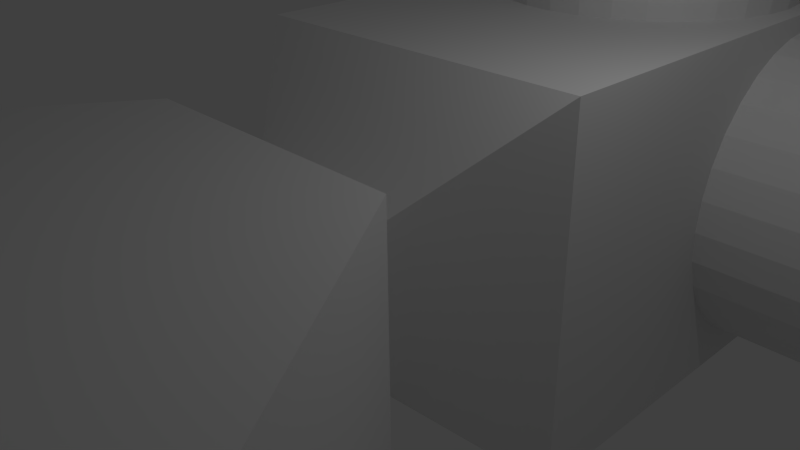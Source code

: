 # Source: LaserCannon.blend  (saved by Blender 2.73.0; exported with 4.5.12 LTS)
import bpy
from mathutils import Matrix  # noqa: F401  (used for matrix-valued properties, if any)

bpy.ops.wm.read_factory_settings(use_empty=True)
scene = bpy.context.scene
scene.name = 'Scene'

# ---- collections
col_collection_1 = bpy.data.collections.new('Collection 1'); scene.collection.children.link(col_collection_1)

# ---- world
world_world = bpy.data.worlds.new('World'); scene.world = world_world
world_world.color = (0.05088, 0.05088, 0.05088)
world_world.use_sun_shadow = False
world_world.sun_shadow_jitter_overblur = 0.0
world_world.cycles.sampling_method = 'MANUAL'
world_world.cycles.sample_map_resolution = 256

# ---- cameras
cam_camera = bpy.data.cameras.new('Camera')
cam_camera.clip_end = 100.0
cam_camera.lens = 35.0
cam_camera.sensor_width = 32.0
cam_camera.sensor_height = 18.0
cam_camera.ortho_scale = 7.314
cam_camera.dof.focus_distance = 0.0
cam_camera.dof.aperture_fstop = 128.0

# ---- lights
light_lamp = bpy.data.lights.new('Lamp', 'POINT')
light_lamp.transmission_factor = 0.0
light_lamp.cutoff_distance = 30.0
light_lamp.energy = 100.0
light_lamp.shadow_buffer_clip_start = 1.001
light_lamp.shadow_soft_size = 0.1
light_lamp.shadow_maximum_resolution = 0.006
light_lamp.use_absolute_resolution = True
light_lamp.cycles.use_multiple_importance_sampling = False

# ---- meshes
me_cube_001 = bpy.data.meshes.new('Cube.001')
me_cube_001.from_pydata([(-1.0, -1.0, -1.0), (-2.569, 0.5731, -2.569), (2.569, 0.5731, -2.569), (1.0, -1.0, -1.0), (-1.0, -1.0, 1.0), (-2.569, 0.5731, 2.569), (2.569, 0.5731, 2.569), (1.0, -1.0, 1.0), (-1.987, -1.553, -1.987), (1.987, -1.553, -1.987), (-1.987, -1.553, 1.987), (1.987, -1.553, 1.987), (-1.987, -8.283, -1.987), (1.987, -8.283, -1.987), (-1.987, -8.283, 1.987), (1.987, -8.283, 1.987), (-1.223, -14.25, -1.223), (1.223, -14.25, -1.223), (-1.223, -14.25, 1.223), (1.223, -14.25, 1.223), (-1.223, -23.03, -1.223), (1.223, -23.03, -1.223), (-1.223, -23.03, 1.223), (1.223, -23.03, 1.223), (-1.426, -32.91, -1.426), (1.426, -32.91, -1.426), (-1.426, -32.91, 1.426), (1.426, -32.91, 1.426), (-2.075, -38.58, -2.075), (2.075, -38.58, -2.075), (-2.075, -38.58, 2.075), (2.075, -38.58, 2.075), (-0.7218, -53.03, -0.7218), (0.7218, -53.03, -0.7218), (-0.7218, -53.03, 0.7218), (0.7218, -53.03, 0.7218), (-7.853, -10.2, -1.987), (7.853, -10.2, -1.987), (-7.853, -10.2, 1.987), (7.853, -10.2, 1.987), (-7.853, -16.93, -1.987), (7.853, -16.93, -1.987), (-7.853, -16.93, 1.987), (7.853, -16.93, 1.987), (-11.37, -10.2, -1.987), (11.37, -10.2, -1.987), (-11.37, -10.2, 1.987), (11.37, -10.2, 1.987), (-11.37, -16.93, -1.987), (11.37, -16.93, -1.987), (-11.37, -16.93, 1.987), (11.37, -16.93, 1.987), (-7.853, -38.22, -1.987), (7.853, -38.22, -1.987), (-7.853, -38.22, 1.987), (7.853, -38.22, 1.987), (-11.37, -38.22, -1.987), (11.37, -38.22, -1.987), (-11.37, -38.22, 1.987), (11.37, -38.22, 1.987), (-1.804, -50.39, -0.4563), (1.804, -50.39, -0.4563), (-1.804, -50.39, 0.4563), (1.804, -50.39, 0.4563), (-2.612, -50.39, -0.4563), (2.612, -50.39, -0.4563), (-2.612, -50.39, 0.4563), (2.612, -50.39, 0.4563), (-2.569, 10.83, -2.569), (2.569, 10.83, -2.569), (-2.569, 10.83, 2.569), (2.569, 10.83, 2.569), (-0.9528, 13.58, -0.9528), (0.9528, 13.58, -0.9528), (-0.9528, 13.58, 0.9528), (0.9528, 13.58, 0.9528), (-4.596, 8.104, -0.0004337), (4.596, 8.104, 0.0004338), (-4.596, 8.06, -0.4537), (4.596, 8.06, -0.4528), (-4.595, 7.928, -0.8895), (4.596, 7.928, -0.8886), (-4.595, 7.713, -1.291), (4.596, 7.713, -1.29), (-4.595, 7.424, -1.643), (4.596, 7.424, -1.642), (-4.595, 7.072, -1.932), (4.596, 7.072, -1.931), (-4.595, 6.67, -2.147), (4.597, 6.67, -2.146), (-4.595, 6.234, -2.279), (4.597, 6.234, -2.278), (-4.595, 5.781, -2.324), (4.597, 5.781, -2.323), (-4.595, 5.328, -2.279), (4.597, 5.328, -2.278), (-4.595, 4.892, -2.147), (4.597, 4.892, -2.146), (-4.595, 4.491, -1.932), (4.596, 4.491, -1.931), (-4.595, 4.139, -1.643), (4.596, 4.139, -1.642), (-4.595, 3.85, -1.291), (4.596, 3.85, -1.29), (-4.595, 3.635, -0.8895), (4.596, 3.635, -0.8886), (-4.596, 3.503, -0.4537), (4.596, 3.503, -0.4528), (-4.596, 3.458, -0.0004329), (4.596, 3.458, 0.0004344), (-4.596, 3.503, 0.4528), (4.596, 3.503, 0.4537), (-4.596, 3.635, 0.8886), (4.595, 3.635, 0.8895), (-4.596, 3.85, 1.29), (4.595, 3.85, 1.291), (-4.596, 4.139, 1.642), (4.595, 4.139, 1.643), (-4.596, 4.491, 1.931), (4.595, 4.491, 1.932), (-4.597, 4.892, 2.146), (4.595, 4.892, 2.147), (-4.597, 5.328, 2.278), (4.595, 5.328, 2.279), (-4.597, 5.781, 2.323), (4.595, 5.781, 2.324), (-4.597, 6.234, 2.278), (4.595, 6.234, 2.279), (-4.597, 6.67, 2.146), (4.595, 6.67, 2.147), (-4.596, 7.072, 1.931), (4.595, 7.072, 1.932), (-4.596, 7.424, 1.642), (4.595, 7.424, 1.643), (-4.596, 7.713, 1.29), (4.595, 7.713, 1.291), (-4.596, 7.928, 0.8886), (4.595, 7.928, 0.8895), (-4.596, 8.06, 0.4528), (4.596, 8.06, 0.4537), (-0.4484, 5.666, 5.098), (-0.8848, 5.666, 4.966), (-1.287, 5.666, 4.751), (-1.639, 5.666, 4.461), (-1.929, 5.666, 4.109), (-2.144, 5.666, 3.707), (-2.276, 5.666, 3.27), (-2.321, 5.666, 2.816), (-2.276, 5.666, 2.363), (-2.144, 5.666, 1.926), (-1.929, 5.666, 1.524), (-1.639, 5.666, 1.172), (-1.287, 5.666, 0.8823), (-0.8848, 5.666, 0.6674), (-0.4484, 5.666, 0.535), (-0.4397, 5.754, 5.098), (-0.8677, 5.839, 4.966), (-1.262, 5.918, 4.751), (-1.608, 5.987, 4.461), (-1.892, 6.043, 4.109), (-2.102, 6.085, 3.707), (-2.232, 6.111, 3.27), (-2.276, 6.12, 2.816), (-2.232, 6.111, 2.363), (-2.102, 6.085, 1.926), (-1.892, 6.043, 1.524), (-1.608, 5.987, 1.172), (-1.262, 5.918, 0.8823), (-0.8677, 5.839, 0.6674), (-0.4397, 5.754, 0.535), (-0.4138, 5.839, 5.098), (-0.817, 6.006, 4.966), (-1.189, 6.16, 4.751), (-1.514, 6.295, 4.461), (-1.782, 6.406, 4.109), (-1.98, 6.488, 3.707), (-2.102, 6.539, 3.27), (-2.144, 6.556, 2.816), (-2.102, 6.539, 2.363), (-1.98, 6.488, 1.926), (-1.782, 6.406, 1.524), (-1.514, 6.295, 1.172), (-1.189, 6.16, 0.8823), (-0.817, 6.006, 0.6674), (-0.4138, 5.839, 0.535), (-0.3719, 5.918, 5.098), (-0.7347, 6.16, 4.966), (-1.069, 6.384, 4.751), (-1.362, 6.58, 4.461), (-1.603, 6.74, 4.109), (-1.782, 6.86, 3.707), (-1.892, 6.933, 3.27), (-1.929, 6.958, 2.816), (-1.892, 6.933, 2.363), (-1.782, 6.86, 1.926), (-1.603, 6.74, 1.524), (-1.362, 6.58, 1.172), (-1.069, 6.384, 0.8823), (-0.7347, 6.16, 0.6674), (-0.3719, 5.918, 0.535), (-0.3155, 5.987, 5.098), (-0.624, 6.295, 4.966), (-0.9084, 6.58, 4.751), (-1.158, 6.829, 4.461), (-1.362, 7.033, 4.109), (-1.514, 7.185, 3.707), (-1.608, 7.279, 3.27), (-1.639, 7.311, 2.816), (-1.608, 7.279, 2.363), (-1.514, 7.185, 1.926), (-1.362, 7.033, 1.524), (-1.158, 6.829, 1.172), (-0.9084, 6.58, 0.8823), (-0.624, 6.295, 0.6674), (-0.3155, 5.987, 0.535), (-0.2467, 6.043, 5.098), (-0.4891, 6.406, 4.966), (-0.7126, 6.74, 4.751), (-0.9084, 7.033, 4.461), (-1.069, 7.274, 4.109), (-1.189, 7.453, 3.707), (-1.262, 7.563, 3.27), (-1.287, 7.6, 2.816), (-1.262, 7.563, 2.363), (-1.189, 7.453, 1.926), (-1.069, 7.274, 1.524), (-0.9084, 7.033, 1.172), (-0.7126, 6.74, 0.8823), (-0.4891, 6.406, 0.6674), (-0.2467, 6.043, 0.535), (-0.1682, 6.085, 5.098), (-0.3352, 6.488, 4.966), (-0.4891, 6.86, 4.751), (-0.624, 7.185, 4.461), (-0.7347, 7.453, 4.109), (-0.817, 7.651, 3.707), (-0.8677, 7.774, 3.27), (-0.8848, 7.815, 2.816), (-0.8677, 7.774, 2.363), (-0.817, 7.651, 1.926), (-0.7347, 7.453, 1.524), (-0.624, 7.185, 1.172), (-0.4891, 6.86, 0.8823), (-0.3352, 6.488, 0.6674), (-0.1682, 6.085, 0.535), (-0.08309, 6.111, 5.098), (-0.1682, 6.539, 4.966), (-0.2467, 6.933, 4.751), (-0.3155, 7.279, 4.461), (-0.3719, 7.563, 4.109), (-0.4138, 7.774, 3.707), (-0.4397, 7.903, 3.27), (-0.4484, 7.947, 2.816), (-0.4397, 7.903, 2.363), (-0.4138, 7.774, 1.926), (-0.3719, 7.563, 1.524), (-0.3155, 7.279, 1.172), (-0.2467, 6.933, 0.8823), (-0.1682, 6.539, 0.6674), (-0.08309, 6.111, 0.535), (0.005448, 6.12, 5.098), (0.005448, 6.556, 4.966), (0.005448, 6.958, 4.751), (0.005448, 7.311, 4.461), (0.005448, 7.6, 4.109), (0.005447, 7.815, 3.707), (0.005448, 7.947, 3.27), (0.005448, 7.992, 2.816), (0.005448, 7.947, 2.363), (0.005447, 7.815, 1.926), (0.005448, 7.6, 1.524), (0.005448, 7.311, 1.172), (0.005448, 6.958, 0.8823), (0.005448, 6.556, 0.6674), (0.005448, 6.12, 0.535), (0.09398, 6.111, 5.098), (0.1791, 6.539, 4.966), (0.2576, 6.933, 4.751), (0.3263, 7.279, 4.461), (0.3828, 7.563, 4.109), (0.4247, 7.774, 3.707), (0.4506, 7.903, 3.27), (0.4593, 7.947, 2.816), (0.4506, 7.903, 2.363), (0.4247, 7.774, 1.926), (0.3828, 7.563, 1.524), (0.3263, 7.279, 1.172), (0.2576, 6.933, 0.8823), (0.1791, 6.539, 0.6674), (0.09398, 6.111, 0.535), (0.1791, 6.085, 5.098), (0.3461, 6.488, 4.966), (0.5, 6.86, 4.751), (0.6349, 7.185, 4.461), (0.7456, 7.453, 4.109), (0.8279, 7.651, 3.707), (0.8785, 7.774, 3.27), (0.8957, 7.815, 2.816), (0.8785, 7.774, 2.363), (0.8279, 7.651, 1.926), (0.7456, 7.453, 1.524), (0.6349, 7.185, 1.172), (0.5, 6.86, 0.8823), (0.3461, 6.488, 0.6674), (0.1791, 6.085, 0.535), (0.2576, 6.043, 5.098), (0.5, 6.406, 4.966), (0.7235, 6.74, 4.751), (0.9193, 7.033, 4.461), (1.08, 7.274, 4.109), (1.199, 7.453, 3.707), (1.273, 7.563, 3.27), (1.298, 7.6, 2.816), (1.273, 7.563, 2.363), (1.199, 7.453, 1.926), (1.08, 7.274, 1.524), (0.9193, 7.033, 1.172), (0.7235, 6.74, 0.8823), (0.5, 6.406, 0.6674), (0.2576, 6.043, 0.535), (0.3263, 5.987, 5.098), (0.6349, 6.295, 4.966), (0.9193, 6.58, 4.751), (1.169, 6.829, 4.461), (1.373, 7.033, 4.109), (1.525, 7.185, 3.707), (1.619, 7.279, 3.27), (1.65, 7.311, 2.816), (1.619, 7.279, 2.363), (1.525, 7.185, 1.926), (1.373, 7.033, 1.524), (1.169, 6.829, 1.172), (0.9193, 6.58, 0.8823), (0.6349, 6.295, 0.6674), (0.3263, 5.987, 0.535), (0.3828, 5.918, 5.098), (0.7456, 6.16, 4.966), (1.08, 6.384, 4.751), (1.373, 6.58, 4.461), (1.614, 6.74, 4.109), (1.792, 6.86, 3.707), (1.902, 6.933, 3.27), (1.94, 6.958, 2.816), (1.902, 6.933, 2.363), (1.792, 6.86, 1.926), (1.614, 6.74, 1.524), (1.373, 6.58, 1.172), (1.08, 6.384, 0.8823), (0.7456, 6.16, 0.6674), (0.3828, 5.918, 0.535), (0.4247, 5.839, 5.098), (0.8279, 6.006, 4.966), (1.199, 6.16, 4.751), (1.525, 6.295, 4.461), (1.792, 6.406, 4.109), (1.991, 6.488, 3.707), (2.113, 6.539, 3.27), (2.155, 6.556, 2.816), (2.113, 6.539, 2.363), (1.991, 6.488, 1.926), (1.792, 6.406, 1.524), (1.525, 6.295, 1.172), (1.199, 6.16, 0.8823), (0.8279, 6.006, 0.6674), (0.4247, 5.839, 0.535), (0.4506, 5.754, 5.098), (0.8785, 5.839, 4.966), (1.273, 5.918, 4.751), (1.619, 5.987, 4.461), (1.902, 6.043, 4.109), (2.113, 6.085, 3.707), (2.243, 6.111, 3.27), (2.287, 6.12, 2.816), (2.243, 6.111, 2.363), (2.113, 6.085, 1.926), (1.902, 6.043, 1.524), (1.619, 5.987, 1.172), (1.273, 5.918, 0.8823), (0.8785, 5.839, 0.6674), (0.4506, 5.754, 0.535), (0.4593, 5.666, 5.098), (0.8957, 5.666, 4.966), (1.298, 5.666, 4.751), (1.65, 5.666, 4.461), (1.94, 5.666, 4.109), (2.155, 5.666, 3.707), (2.287, 5.666, 3.27), (2.332, 5.666, 2.816), (2.287, 5.666, 2.363), (2.155, 5.666, 1.926), (1.94, 5.666, 1.524), (1.65, 5.666, 1.172), (1.298, 5.666, 0.8823), (0.8957, 5.666, 0.6674), (0.4593, 5.666, 0.535), (0.4506, 5.577, 5.098), (0.8785, 5.492, 4.966), (1.273, 5.414, 4.751), (1.619, 5.345, 4.461), (1.902, 5.288, 4.109), (2.113, 5.246, 3.707), (2.243, 5.221, 3.27), (2.287, 5.212, 2.816), (2.243, 5.221, 2.363), (2.113, 5.246, 1.926), (1.902, 5.288, 1.524), (1.619, 5.345, 1.172), (1.273, 5.414, 0.8823), (0.8785, 5.492, 0.6674), (0.4506, 5.577, 0.535), (0.4247, 5.492, 5.098), (0.8279, 5.325, 4.966), (1.199, 5.171, 4.751), (1.525, 5.036, 4.461), (1.792, 4.926, 4.109), (1.991, 4.843, 3.707), (2.113, 4.793, 3.27), (2.155, 4.776, 2.816), (2.113, 4.793, 2.363), (1.991, 4.843, 1.926), (1.792, 4.926, 1.524), (1.525, 5.036, 1.172), (1.199, 5.171, 0.8823), (0.8279, 5.325, 0.6674), (0.4247, 5.492, 0.535), (0.3828, 5.414, 5.098), (0.7456, 5.171, 4.966), (1.08, 4.948, 4.751), (1.373, 4.752, 4.461), (1.614, 4.591, 4.109), (1.792, 4.472, 3.707), (1.902, 4.398, 3.27), (1.94, 4.373, 2.816), (1.902, 4.398, 2.363), (1.792, 4.472, 1.926), (1.614, 4.591, 1.524), (1.373, 4.752, 1.172), (1.08, 4.948, 0.8823), (0.7456, 5.171, 0.6674), (0.3828, 5.414, 0.535), (0.3263, 5.345, 5.098), (0.6349, 5.036, 4.966), (0.9193, 4.752, 4.751), (1.169, 4.503, 4.461), (1.373, 4.298, 4.109), (1.525, 4.146, 3.707), (1.619, 4.052, 3.27), (1.65, 4.021, 2.816), (1.619, 4.052, 2.363), (1.525, 4.146, 1.926), (1.373, 4.298, 1.524), (1.169, 4.503, 1.172), (0.9193, 4.752, 0.8823), (0.6349, 5.036, 0.6674), (0.3263, 5.345, 0.535), (0.2576, 5.288, 5.098), (0.5, 4.926, 4.966), (0.7235, 4.591, 4.751), (0.9193, 4.298, 4.461), (1.08, 4.058, 4.109), (1.199, 3.879, 3.707), (1.273, 3.769, 3.27), (1.298, 3.732, 2.816), (1.273, 3.769, 2.363), (1.199, 3.879, 1.926), (1.08, 4.058, 1.524), (0.9193, 4.298, 1.172), (0.7235, 4.591, 0.8823), (0.5, 4.926, 0.6674), (0.2576, 5.288, 0.535), (0.005448, 5.666, 0.4903), (0.1791, 5.246, 5.098), (0.3461, 4.843, 4.966), (0.5, 4.472, 4.751), (0.6349, 4.146, 4.461), (0.7456, 3.879, 4.109), (0.8279, 3.68, 3.707), (0.8785, 3.558, 3.27), (0.8957, 3.517, 2.816), (0.8785, 3.558, 2.363), (0.8279, 3.68, 1.926), (0.7456, 3.879, 1.524), (0.6349, 4.146, 1.172), (0.5, 4.472, 0.8823), (0.3461, 4.843, 0.6674), (0.1791, 5.246, 0.535), (0.09398, 5.221, 5.098), (0.1791, 4.793, 4.966), (0.2576, 4.398, 4.751), (0.3263, 4.052, 4.461), (0.3828, 3.769, 4.109), (0.4247, 3.558, 3.707), (0.4505, 3.428, 3.27), (0.4593, 3.384, 2.816), (0.4505, 3.428, 2.363), (0.4247, 3.558, 1.926), (0.3828, 3.769, 1.524), (0.3263, 4.052, 1.172), (0.2576, 4.398, 0.8823), (0.1791, 4.793, 0.6674), (0.09398, 5.221, 0.535), (0.005448, 5.212, 5.098), (0.005447, 4.776, 4.966), (0.005447, 4.373, 4.751), (0.005447, 4.021, 4.461), (0.005447, 3.732, 4.109), (0.005448, 3.517, 3.707), (0.005447, 3.384, 3.27), (0.005447, 3.34, 2.816), (0.005447, 3.384, 2.363), (0.005448, 3.517, 1.926), (0.005447, 3.732, 1.524), (0.005447, 4.021, 1.172), (0.005447, 4.373, 0.8823), (0.005447, 4.776, 0.6674), (0.005448, 5.212, 0.535), (-0.08309, 5.221, 5.098), (-0.1682, 4.793, 4.966), (-0.2467, 4.398, 4.751), (-0.3155, 4.052, 4.461), (-0.3719, 3.769, 4.109), (-0.4138, 3.558, 3.707), (-0.4397, 3.428, 3.27), (-0.4484, 3.384, 2.816), (-0.4397, 3.428, 2.363), (-0.4138, 3.558, 1.926), (-0.3719, 3.769, 1.524), (-0.3155, 4.052, 1.172), (-0.2467, 4.398, 0.8823), (-0.1682, 4.793, 0.6674), (-0.08309, 5.221, 0.535), (-0.1682, 5.246, 5.098), (-0.3352, 4.843, 4.966), (-0.4891, 4.472, 4.751), (-0.624, 4.146, 4.461), (-0.7347, 3.879, 4.109), (-0.817, 3.68, 3.707), (-0.8677, 3.558, 3.27), (-0.8848, 3.517, 2.816), (-0.8677, 3.558, 2.363), (-0.817, 3.68, 1.926), (-0.7347, 3.879, 1.524), (-0.624, 4.146, 1.172), (-0.4891, 4.472, 0.8823), (-0.3352, 4.843, 0.6674), (-0.1682, 5.246, 0.535), (-0.2467, 5.288, 5.098), (-0.4891, 4.926, 4.966), (-0.7126, 4.591, 4.751), (-0.9084, 4.298, 4.461), (-1.069, 4.058, 4.109), (-1.189, 3.879, 3.707), (-1.262, 3.769, 3.27), (-1.287, 3.732, 2.816), (-1.262, 3.769, 2.363), (-1.189, 3.879, 1.926), (-1.069, 4.058, 1.524), (-0.9084, 4.298, 1.172), (-0.7126, 4.591, 0.8823), (-0.4891, 4.926, 0.6674), (-0.2467, 5.288, 0.535), (-0.3155, 5.345, 5.098), (-0.624, 5.036, 4.966), (-0.9084, 4.752, 4.751), (-1.158, 4.503, 4.461), (-1.362, 4.298, 4.109), (-1.514, 4.146, 3.707), (-1.608, 4.052, 3.27), (-1.639, 4.021, 2.816), (-1.608, 4.052, 2.363), (-1.514, 4.146, 1.926), (-1.362, 4.298, 1.524), (-1.158, 4.503, 1.172), (-0.9084, 4.752, 0.8823), (-0.624, 5.036, 0.6674), (-0.3155, 5.345, 0.535), (-0.3719, 5.414, 5.098), (-0.7347, 5.171, 4.966), (-1.069, 4.948, 4.751), (-1.362, 4.752, 4.461), (-1.603, 4.591, 4.109), (-1.782, 4.472, 3.707), (-1.892, 4.398, 3.27), (-1.929, 4.373, 2.816), (-1.892, 4.398, 2.363), (-1.782, 4.472, 1.926), (-1.603, 4.591, 1.524), (-1.362, 4.752, 1.172), (-1.069, 4.948, 0.8823), (-0.7347, 5.171, 0.6674), (-0.3719, 5.414, 0.535), (0.005447, 5.666, 5.143), (-0.4138, 5.492, 5.098), (-0.817, 5.325, 4.966), (-1.189, 5.171, 4.751), (-1.514, 5.036, 4.461), (-1.782, 4.926, 4.109), (-1.98, 4.843, 3.707), (-2.102, 4.793, 3.27), (-2.144, 4.776, 2.816), (-2.102, 4.793, 2.363), (-1.98, 4.843, 1.926), (-1.782, 4.926, 1.524), (-1.514, 5.036, 1.172), (-1.189, 5.171, 0.8823), (-0.817, 5.325, 0.6674), (-0.4138, 5.492, 0.535), (-0.4397, 5.577, 5.098), (-0.8677, 5.492, 4.966), (-1.262, 5.414, 4.751), (-1.608, 5.345, 4.461), (-1.892, 5.288, 4.109), (-2.102, 5.246, 3.707), (-2.232, 5.221, 3.27), (-2.276, 5.212, 2.816), (-2.232, 5.221, 2.363), (-2.102, 5.246, 1.926), (-1.892, 5.288, 1.524), (-1.608, 5.345, 1.172), (-1.262, 5.414, 0.8823), (-0.8677, 5.492, 0.6674), (-0.4397, 5.577, 0.535)], [], [(4, 5, 1, 0), (2, 1, 68, 69), (6, 7, 3, 2), (0, 3, 9, 8), (0, 1, 2, 3), (7, 6, 5, 4), (8, 9, 13, 12), (7, 4, 10, 11), (3, 7, 11, 9), (4, 0, 8, 10), (12, 13, 17, 16), (11, 10, 14, 15), (11, 15, 43, 39), (14, 10, 38, 42), (16, 17, 21, 20), (15, 14, 18, 19), (13, 15, 19, 17), (14, 12, 16, 18), (20, 21, 25, 24), (19, 18, 22, 23), (17, 19, 23, 21), (18, 16, 20, 22), (24, 25, 29, 28), (23, 22, 26, 27), (21, 23, 27, 25), (22, 20, 24, 26), (28, 29, 33, 32), (27, 26, 30, 31), (25, 27, 31, 29), (26, 24, 28, 30), (35, 34, 32, 33), (31, 30, 34, 35), (29, 31, 35, 33), (30, 28, 32, 34), (39, 43, 51, 47), (42, 38, 46, 50), (13, 9, 37, 41), (8, 12, 40, 36), (15, 13, 41, 43), (12, 14, 42, 40), (9, 11, 39, 37), (10, 8, 36, 38), (45, 47, 51, 49), (46, 44, 48, 50), (41, 37, 45, 49), (36, 40, 48, 44), (41, 49, 57, 53), (48, 40, 52, 56), (37, 39, 47, 45), (38, 36, 44, 46), (53, 57, 65, 61), (56, 52, 60, 64), (51, 43, 55, 59), (42, 50, 58, 54), (49, 51, 59, 57), (50, 48, 56, 58), (43, 41, 53, 55), (40, 42, 54, 52), (63, 61, 65, 67), (60, 62, 66, 64), (59, 55, 63, 67), (54, 58, 66, 62), (57, 59, 67, 65), (58, 56, 64, 66), (55, 53, 61, 63), (52, 54, 62, 60), (69, 68, 72, 73), (6, 2, 69, 71), (5, 6, 71, 70), (1, 5, 70, 68), (74, 75, 73, 72), (71, 69, 73, 75), (70, 71, 75, 74), (68, 70, 74, 72), (76, 77, 79, 78), (78, 79, 81, 80), (80, 81, 83, 82), (82, 83, 85, 84), (84, 85, 87, 86), (86, 87, 89, 88), (88, 89, 91, 90), (90, 91, 93, 92), (92, 93, 95, 94), (94, 95, 97, 96), (96, 97, 99, 98), (98, 99, 101, 100), (100, 101, 103, 102), (102, 103, 105, 104), (104, 105, 107, 106), (106, 107, 109, 108), (108, 109, 111, 110), (110, 111, 113, 112), (112, 113, 115, 114), (114, 115, 117, 116), (116, 117, 119, 118), (118, 119, 121, 120), (120, 121, 123, 122), (122, 123, 125, 124), (124, 125, 127, 126), (126, 127, 129, 128), (128, 129, 131, 130), (130, 131, 133, 132), (132, 133, 135, 134), (134, 135, 137, 136), (79, 77, 139, 137, 135, 133, 131, 129, 127, 125, 123, 121, 119, 117, 115, 113, 111, 109, 107, 105, 103, 101, 99, 97, 95, 93, 91, 89, 87, 85, 83, 81), (138, 139, 77, 76), (136, 137, 139, 138), (76, 78, 80, 82, 84, 86, 88, 90, 92, 94, 96, 98, 100, 102, 104, 106, 108, 110, 112, 114, 116, 118, 120, 122, 124, 126, 128, 130, 132, 134, 136, 138), (148, 147, 162, 163), (146, 145, 160, 161), (144, 143, 158, 159), (142, 141, 156, 157), (153, 152, 167, 168), (151, 150, 165, 166), (149, 148, 163, 164), (147, 146, 161, 162), (145, 144, 159, 160), (143, 142, 157, 158), (154, 153, 168, 169), (141, 140, 155, 156), (152, 151, 166, 167), (150, 149, 164, 165), (158, 157, 172, 173), (169, 168, 183, 184), (156, 155, 170, 171), (167, 166, 181, 182), (165, 164, 179, 180), (163, 162, 177, 178), (161, 160, 175, 176), (159, 158, 173, 174), (157, 156, 171, 172), (168, 167, 182, 183), (166, 165, 180, 181), (164, 163, 178, 179), (162, 161, 176, 177), (160, 159, 174, 175), (173, 172, 187, 188), (184, 183, 198, 199), (171, 170, 185, 186), (182, 181, 196, 197), (180, 179, 194, 195), (178, 177, 192, 193), (176, 175, 190, 191), (174, 173, 188, 189), (172, 171, 186, 187), (183, 182, 197, 198), (181, 180, 195, 196), (179, 178, 193, 194), (177, 176, 191, 192), (175, 174, 189, 190), (188, 187, 202, 203), (199, 198, 213, 214), (186, 185, 200, 201), (197, 196, 211, 212), (195, 194, 209, 210), (193, 192, 207, 208), (191, 190, 205, 206), (189, 188, 203, 204), (187, 186, 201, 202), (198, 197, 212, 213), (196, 195, 210, 211), (194, 193, 208, 209), (192, 191, 206, 207), (190, 189, 204, 205), (203, 202, 217, 218), (214, 213, 228, 229), (201, 200, 215, 216), (212, 211, 226, 227), (210, 209, 224, 225), (208, 207, 222, 223), (206, 205, 220, 221), (204, 203, 218, 219), (202, 201, 216, 217), (213, 212, 227, 228), (211, 210, 225, 226), (209, 208, 223, 224), (207, 206, 221, 222), (205, 204, 219, 220), (218, 217, 232, 233), (229, 228, 243, 244), (216, 215, 230, 231), (227, 226, 241, 242), (225, 224, 239, 240), (223, 222, 237, 238), (221, 220, 235, 236), (219, 218, 233, 234), (217, 216, 231, 232), (228, 227, 242, 243), (226, 225, 240, 241), (224, 223, 238, 239), (222, 221, 236, 237), (220, 219, 234, 235), (233, 232, 247, 248), (244, 243, 258, 259), (231, 230, 245, 246), (242, 241, 256, 257), (240, 239, 254, 255), (238, 237, 252, 253), (236, 235, 250, 251), (234, 233, 248, 249), (232, 231, 246, 247), (243, 242, 257, 258), (241, 240, 255, 256), (239, 238, 253, 254), (237, 236, 251, 252), (235, 234, 249, 250), (248, 247, 262, 263), (259, 258, 273, 274), (246, 245, 260, 261), (257, 256, 271, 272), (255, 254, 269, 270), (253, 252, 267, 268), (251, 250, 265, 266), (249, 248, 263, 264), (247, 246, 261, 262), (258, 257, 272, 273), (256, 255, 270, 271), (254, 253, 268, 269), (252, 251, 266, 267), (250, 249, 264, 265), (263, 262, 277, 278), (274, 273, 288, 289), (261, 260, 275, 276), (272, 271, 286, 287), (270, 269, 284, 285), (268, 267, 282, 283), (266, 265, 280, 281), (264, 263, 278, 279), (262, 261, 276, 277), (273, 272, 287, 288), (271, 270, 285, 286), (269, 268, 283, 284), (267, 266, 281, 282), (265, 264, 279, 280), (278, 277, 292, 293), (289, 288, 303, 304), (276, 275, 290, 291), (287, 286, 301, 302), (285, 284, 299, 300), (283, 282, 297, 298), (281, 280, 295, 296), (279, 278, 293, 294), (277, 276, 291, 292), (288, 287, 302, 303), (286, 285, 300, 301), (284, 283, 298, 299), (282, 281, 296, 297), (280, 279, 294, 295), (293, 292, 307, 308), (304, 303, 318, 319), (291, 290, 305, 306), (302, 301, 316, 317), (300, 299, 314, 315), (298, 297, 312, 313), (296, 295, 310, 311), (294, 293, 308, 309), (292, 291, 306, 307), (303, 302, 317, 318), (301, 300, 315, 316), (299, 298, 313, 314), (297, 296, 311, 312), (295, 294, 309, 310), (308, 307, 322, 323), (319, 318, 333, 334), (306, 305, 320, 321), (317, 316, 331, 332), (315, 314, 329, 330), (313, 312, 327, 328), (311, 310, 325, 326), (309, 308, 323, 324), (307, 306, 321, 322), (318, 317, 332, 333), (316, 315, 330, 331), (314, 313, 328, 329), (312, 311, 326, 327), (310, 309, 324, 325), (323, 322, 337, 338), (334, 333, 348, 349), (321, 320, 335, 336), (332, 331, 346, 347), (330, 329, 344, 345), (328, 327, 342, 343), (326, 325, 340, 341), (324, 323, 338, 339), (322, 321, 336, 337), (333, 332, 347, 348), (331, 330, 345, 346), (329, 328, 343, 344), (327, 326, 341, 342), (325, 324, 339, 340), (338, 337, 352, 353), (349, 348, 363, 364), (336, 335, 350, 351), (347, 346, 361, 362), (345, 344, 359, 360), (343, 342, 357, 358), (341, 340, 355, 356), (339, 338, 353, 354), (337, 336, 351, 352), (348, 347, 362, 363), (346, 345, 360, 361), (344, 343, 358, 359), (342, 341, 356, 357), (340, 339, 354, 355), (353, 352, 367, 368), (364, 363, 378, 379), (351, 350, 365, 366), (362, 361, 376, 377), (360, 359, 374, 375), (358, 357, 372, 373), (356, 355, 370, 371), (354, 353, 368, 369), (352, 351, 366, 367), (363, 362, 377, 378), (361, 360, 375, 376), (359, 358, 373, 374), (357, 356, 371, 372), (355, 354, 369, 370), (368, 367, 382, 383), (379, 378, 393, 394), (366, 365, 380, 381), (377, 376, 391, 392), (375, 374, 389, 390), (373, 372, 387, 388), (371, 370, 385, 386), (369, 368, 383, 384), (367, 366, 381, 382), (378, 377, 392, 393), (376, 375, 390, 391), (374, 373, 388, 389), (372, 371, 386, 387), (370, 369, 384, 385), (383, 382, 397, 398), (394, 393, 408, 409), (381, 380, 395, 396), (392, 391, 406, 407), (390, 389, 404, 405), (388, 387, 402, 403), (386, 385, 400, 401), (384, 383, 398, 399), (382, 381, 396, 397), (393, 392, 407, 408), (391, 390, 405, 406), (389, 388, 403, 404), (387, 386, 401, 402), (385, 384, 399, 400), (398, 397, 412, 413), (409, 408, 423, 424), (396, 395, 410, 411), (407, 406, 421, 422), (405, 404, 419, 420), (403, 402, 417, 418), (401, 400, 415, 416), (399, 398, 413, 414), (397, 396, 411, 412), (408, 407, 422, 423), (406, 405, 420, 421), (404, 403, 418, 419), (402, 401, 416, 417), (400, 399, 414, 415), (413, 412, 427, 428), (424, 423, 438, 439), (411, 410, 425, 426), (422, 421, 436, 437), (420, 419, 434, 435), (418, 417, 432, 433), (416, 415, 430, 431), (414, 413, 428, 429), (412, 411, 426, 427), (423, 422, 437, 438), (421, 420, 435, 436), (419, 418, 433, 434), (417, 416, 431, 432), (415, 414, 429, 430), (428, 427, 442, 443), (439, 438, 453, 454), (426, 425, 440, 441), (437, 436, 451, 452), (435, 434, 449, 450), (433, 432, 447, 448), (431, 430, 445, 446), (429, 428, 443, 444), (427, 426, 441, 442), (438, 437, 452, 453), (436, 435, 450, 451), (434, 433, 448, 449), (432, 431, 446, 447), (430, 429, 444, 445), (443, 442, 457, 458), (454, 453, 468, 469), (441, 440, 455, 456), (452, 451, 466, 467), (450, 449, 464, 465), (448, 447, 462, 463), (446, 445, 460, 461), (444, 443, 458, 459), (442, 441, 456, 457), (453, 452, 467, 468), (451, 450, 465, 466), (449, 448, 463, 464), (447, 446, 461, 462), (445, 444, 459, 460), (458, 457, 473, 474), (469, 468, 484, 485), (456, 455, 471, 472), (467, 466, 482, 483), (465, 464, 480, 481), (463, 462, 478, 479), (461, 460, 476, 477), (459, 458, 474, 475), (457, 456, 472, 473), (468, 467, 483, 484), (466, 465, 481, 482), (464, 463, 479, 480), (462, 461, 477, 478), (460, 459, 475, 476), (474, 473, 488, 489), (485, 484, 499, 500), (472, 471, 486, 487), (483, 482, 497, 498), (481, 480, 495, 496), (479, 478, 493, 494), (477, 476, 491, 492), (475, 474, 489, 490), (473, 472, 487, 488), (484, 483, 498, 499), (482, 481, 496, 497), (480, 479, 494, 495), (478, 477, 492, 493), (476, 475, 490, 491), (489, 488, 503, 504), (500, 499, 514, 515), (487, 486, 501, 502), (498, 497, 512, 513), (496, 495, 510, 511), (494, 493, 508, 509), (492, 491, 506, 507), (490, 489, 504, 505), (488, 487, 502, 503), (499, 498, 513, 514), (497, 496, 511, 512), (495, 494, 509, 510), (493, 492, 507, 508), (491, 490, 505, 506), (504, 503, 518, 519), (515, 514, 529, 530), (502, 501, 516, 517), (513, 512, 527, 528), (511, 510, 525, 526), (509, 508, 523, 524), (507, 506, 521, 522), (505, 504, 519, 520), (503, 502, 517, 518), (514, 513, 528, 529), (512, 511, 526, 527), (510, 509, 524, 525), (508, 507, 522, 523), (506, 505, 520, 521), (519, 518, 533, 534), (530, 529, 544, 545), (517, 516, 531, 532), (528, 527, 542, 543), (526, 525, 540, 541), (524, 523, 538, 539), (522, 521, 536, 537), (520, 519, 534, 535), (518, 517, 532, 533), (529, 528, 543, 544), (527, 526, 541, 542), (525, 524, 539, 540), (523, 522, 537, 538), (521, 520, 535, 536), (534, 533, 548, 549), (545, 544, 559, 560), (532, 531, 546, 547), (543, 542, 557, 558), (541, 540, 555, 556), (539, 538, 553, 554), (537, 536, 551, 552), (535, 534, 549, 550), (533, 532, 547, 548), (544, 543, 558, 559), (542, 541, 556, 557), (540, 539, 554, 555), (538, 537, 552, 553), (536, 535, 550, 551), (549, 548, 563, 564), (560, 559, 574, 575), (547, 546, 561, 562), (558, 557, 572, 573), (556, 555, 570, 571), (554, 553, 568, 569), (552, 551, 566, 567), (550, 549, 564, 565), (548, 547, 562, 563), (559, 558, 573, 574), (557, 556, 571, 572), (555, 554, 569, 570), (553, 552, 567, 568), (551, 550, 565, 566), (564, 563, 578, 579), (575, 574, 589, 590), (562, 561, 576, 577), (573, 572, 587, 588), (571, 570, 585, 586), (569, 568, 583, 584), (567, 566, 581, 582), (565, 564, 579, 580), (563, 562, 577, 578), (574, 573, 588, 589), (572, 571, 586, 587), (570, 569, 584, 585), (568, 567, 582, 583), (566, 565, 580, 581), (579, 578, 594, 595), (590, 589, 605, 606), (577, 576, 592, 593), (588, 587, 603, 604), (586, 585, 601, 602), (584, 583, 599, 600), (582, 581, 597, 598), (580, 579, 595, 596), (578, 577, 593, 594), (589, 588, 604, 605), (587, 586, 602, 603), (585, 584, 600, 601), (583, 582, 598, 599), (581, 580, 596, 597), (595, 594, 609, 610), (606, 605, 620, 621), (593, 592, 607, 608), (604, 603, 618, 619), (602, 601, 616, 617), (600, 599, 614, 615), (598, 597, 612, 613), (596, 595, 610, 611), (594, 593, 608, 609), (605, 604, 619, 620), (603, 602, 617, 618), (601, 600, 615, 616), (599, 598, 613, 614), (597, 596, 611, 612), (470, 154, 169), (140, 591, 155), (470, 169, 184), (155, 591, 170), (470, 184, 199), (170, 591, 185), (470, 199, 214), (185, 591, 200), (470, 214, 229), (200, 591, 215), (470, 229, 244), (215, 591, 230), (470, 244, 259), (230, 591, 245), (470, 259, 274), (245, 591, 260), (470, 274, 289), (260, 591, 275), (470, 289, 304), (275, 591, 290), (470, 304, 319), (290, 591, 305), (470, 319, 334), (305, 591, 320), (470, 334, 349), (320, 591, 335), (470, 349, 364), (335, 591, 350), (470, 364, 379), (350, 591, 365), (470, 379, 394), (365, 591, 380), (470, 394, 409), (380, 591, 395), (470, 409, 424), (395, 591, 410), (470, 424, 439), (410, 591, 425), (470, 439, 454), (425, 591, 440), (470, 454, 469), (440, 591, 455), (470, 469, 485), (455, 591, 471), (470, 485, 500), (471, 591, 486), (470, 500, 515), (486, 591, 501), (470, 515, 530), (501, 591, 516), (470, 530, 545), (516, 591, 531), (470, 545, 560), (531, 591, 546), (470, 560, 575), (546, 591, 561), (470, 575, 590), (561, 591, 576), (470, 590, 606), (576, 591, 592), (470, 606, 621), (592, 591, 607), (610, 609, 142, 143), (621, 620, 153, 154), (608, 607, 140, 141), (619, 618, 151, 152), (617, 616, 149, 150), (615, 614, 147, 148), (613, 612, 145, 146), (611, 610, 143, 144), (470, 621, 154), (609, 608, 141, 142), (620, 619, 152, 153), (607, 591, 140), (618, 617, 150, 151), (616, 615, 148, 149), (614, 613, 146, 147), (612, 611, 144, 145)])
me_cube_001.use_remesh_preserve_volume = False
me_cube_001.use_remesh_preserve_attributes = False
me_cube_001.use_mirror_vertex_groups = False
me_cube_001.update()

# ---- objects
ob_cube = bpy.data.objects.new('Cube', me_cube_001)
ob_lamp = bpy.data.objects.new('Lamp', light_lamp)
ob_camera = bpy.data.objects.new('Camera', cam_camera)

# ---- transforms, parenting, visibility, modifiers, constraints
ob_cube.location = (0.0, 0.0, 0.0)
ob_cube.lineart.crease_threshold = 0.0
ob_lamp.location = (4.076, 1.005, 5.904)
ob_lamp.rotation_euler = (0.6503, 0.05522, 1.866)
ob_lamp.lock_rotations_4d = False
ob_lamp.empty_display_type = 'ARROWS'
ob_lamp.color = (0.0, 0.0, 0.0, 0.0)
ob_lamp.lineart.crease_threshold = 0.0
ob_camera.location = (7.481, -6.508, 5.344)
ob_camera.rotation_euler = (1.109, 0.01082, 0.8149)
ob_camera.lock_rotations_4d = False
ob_camera.empty_display_type = 'ARROWS'
ob_camera.color = (0.0, 0.0, 0.0, 0.0)
ob_camera.display_type = 'WIRE'
ob_camera.lineart.crease_threshold = 0.0

# ---- collection membership
col_collection_1.objects.link(ob_cube)
col_collection_1.objects.link(ob_lamp)
col_collection_1.objects.link(ob_camera)

# ---- scene / render settings (as saved in the file)
scene.camera = ob_camera
scene.frame_start = 1; scene.frame_end = 250; scene.frame_set(1)
scene.render.engine = 'BLENDER_EEVEE_NEXT'
scene.render.resolution_percentage = 50
scene.render.dither_intensity = 0.0
scene.cycles.use_denoising = False
scene.cycles.samples = 10
scene.cycles.sampling_pattern = 'TABULATED_SOBOL'
scene.cycles.light_sampling_threshold = 0.0
scene.cycles.use_adaptive_sampling = False
scene.cycles.use_light_tree = False
scene.cycles.blur_glossy = 0.0
scene.cycles.pixel_filter_type = 'GAUSSIAN'
scene.cycles.sample_clamp_indirect = 0.0
scene.view_settings.view_transform = 'Standard'
bpy.context.view_layer.update()
